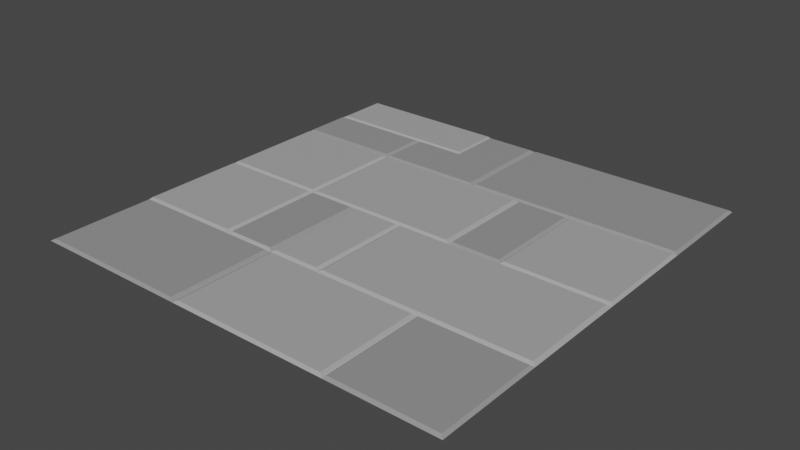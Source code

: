 # Source: Ground_Tile_01.blend  (saved by Blender 3.2.14; exported with 4.5.12 LTS)
import bpy
from mathutils import Matrix  # noqa: F401  (used for matrix-valued properties, if any)

bpy.ops.wm.read_factory_settings(use_empty=True)
scene = bpy.context.scene
scene.name = 'Scene'

# ---- collections
col_collection = bpy.data.collections.new('Collection'); scene.collection.children.link(col_collection)

# ---- materials (node trees are filled in below, after node groups)
mat_x = bpy.data.materials.new('매테리얼')
mat_x.use_transparent_shadow = False
mat_001 = bpy.data.materials.new('매테리얼.001')
mat_001.use_transparent_shadow = False

# ---- material node trees
mat_x.use_nodes = True; mat_x.node_tree.nodes.clear()
_N = mat_x.node_tree.nodes; _L = mat_x.node_tree.links
n0 = _N.new('ShaderNodeBsdfPrincipled'); n0.name = 'Principled BSDF'; n0.location = (10, 300)
n0.distribution = 'GGX'
n0.subsurface_method = 'RANDOM_WALK_SKIN'
n0.inputs[0].default_value = (0.5225, 0.5225, 0.5225, 1.0)
n0.inputs[1].default_value = 0.3
n0.inputs[3].default_value = 1.45
n0.inputs[13].default_value = 0.1
n0.inputs[27].default_value = (0.0, 0.0, 0.0, 1.0)
n0.inputs[28].default_value = 1.0
n1 = _N.new('ShaderNodeOutputMaterial'); n1.name = 'Material Output'; n1.location = (300, 300)
_L.new(n0.outputs[0], n1.inputs[0])
n1.is_active_output = True
mat_001.use_nodes = True; mat_001.node_tree.nodes.clear()
_N = mat_001.node_tree.nodes; _L = mat_001.node_tree.links
n0 = _N.new('ShaderNodeBsdfPrincipled'); n0.name = 'Principled BSDF'; n0.location = (10, 300)
n0.distribution = 'GGX'
n0.subsurface_method = 'RANDOM_WALK_SKIN'
n0.inputs[0].default_value = (0.3931, 0.3931, 0.3931, 1.0)
n0.inputs[1].default_value = 0.3
n0.inputs[3].default_value = 1.45
n0.inputs[13].default_value = 0.1
n0.inputs[27].default_value = (0.0, 0.0, 0.0, 1.0)
n0.inputs[28].default_value = 1.0
n1 = _N.new('ShaderNodeOutputMaterial'); n1.name = 'Material Output'; n1.location = (300, 300)
_L.new(n0.outputs[0], n1.inputs[0])
n1.is_active_output = True

# ---- world
world_world = bpy.data.worlds.new('World'); scene.world = world_world
world_world.use_nodes = True; world_world.node_tree.nodes.clear()
_N = world_world.node_tree.nodes; _L = world_world.node_tree.links
n0 = _N.new('ShaderNodeOutputWorld'); n0.name = 'World Output'; n0.location = (300, 300)
n1 = _N.new('ShaderNodeBackground'); n1.name = 'Background'; n1.location = (10, 300)
n1.inputs[0].default_value = (0.05088, 0.05088, 0.05088, 1.0)
_L.new(n1.outputs[0], n0.inputs[0])
n0.is_active_output = True
world_world.color = (0.05088, 0.05088, 0.05088)
world_world.use_sun_shadow = False
world_world.sun_shadow_jitter_overblur = 0.0

# ---- meshes
me_x = bpy.data.meshes.new('메쉬')
me_x.from_pydata([(260.0, -1.687, -227.7), (-240.0, -1.687, -227.7), (260.0, -1.687, 272.3), (-240.0, -1.687, 272.3), (9.961, -1.687, 272.3), (9.961, -1.687, -227.7), (260.0, -1.687, 22.26), (9.961, -1.687, 22.26), (-240.0, -1.687, 22.26), (260.0, -1.687, 147.3), (9.961, -1.687, 147.3), (-240.0, -1.687, 147.3), (260.0, -1.687, -102.7), (9.961, -1.687, -102.7), (-240.0, -1.687, -102.7), (260.0, -1.687, -165.2), (9.961, -1.687, -165.2), (-240.0, -1.687, -165.2), (135.0, -1.687, -227.7), (135.0, -1.687, -102.7), (135.0, -1.687, 22.26), (135.0, -1.687, 147.3), (135.0, -1.687, 272.3), (72.46, -1.687, -227.7), (72.46, -1.687, -102.7), (72.46, -1.687, 22.26), (72.46, -1.687, 147.3), (72.46, -1.687, 272.3), (-115.0, -1.687, -227.7), (-115.0, -1.687, -165.2), (-115.0, -1.687, -102.7), (-115.0, -1.687, 22.26), (-115.0, -1.687, 147.3), (-115.0, -1.687, 272.3), (-52.54, -1.687, -227.7), (-52.54, -1.687, -165.2), (-52.54, -1.687, -102.7), (-52.54, -1.687, 22.26), (-52.54, -1.687, 147.3), (-52.54, -1.687, 272.3), (256.8, 0.7847, 150.4), (138.1, 0.7847, 150.4), (138.1, 0.7847, 269.1), (256.8, 0.7847, 269.1), (256.8, 0.7847, -99.61), (138.1, 0.7847, -99.61), (138.1, 0.7847, 19.14), (256.8, 0.7847, 19.14), (8.399, 0.7847, -99.61), (-50.98, 0.7847, -99.61), (-110.4, 0.7847, -99.61), (-110.4, 0.7847, 19.14), (-50.98, 0.7847, 19.14), (8.399, 0.7847, 19.14), (67.77, 0.7847, 19.14), (67.77, 0.7847, -99.61), (135.0, 0.7847, 144.1), (74.6, 0.7847, 144.1), (255.7, 0.7847, 144.1), (255.7, 0.7847, 25.39), (135.0, 0.7847, 25.39), (74.6, 0.7847, 25.39), (14.24, 0.7847, 25.39), (14.24, 0.7847, 144.1), (6.175, 0.7847, 25.39), (-48.79, 0.7847, 25.39), (-48.79, 0.7847, 144.1), (6.175, 0.7847, 144.1), (256.6, 0.7847, -105.9), (135.0, 0.7847, -105.9), (256.6, 0.7847, -165.2), (256.6, 0.7847, -224.6), (135.0, 0.7847, -224.6), (74.13, 0.7847, -224.6), (13.3, 0.7847, -224.6), (13.3, 0.7847, -165.2), (13.3, 0.7847, -105.9), (74.13, 0.7847, -105.9), (-52.15, 0.7847, -161.2), (-111.5, 0.7847, -161.2), (-111.5, 0.7847, -105.5), (-52.15, 0.7847, -105.5), (5.148, 0.7847, -105.5), (5.148, 0.7847, -164.8), (5.148, 0.7847, -224.2), (-52.15, 0.7847, -224.2), (132.2, 0.7847, -99.61), (132.2, 0.7847, 19.14), (75.19, 0.7847, -99.61), (75.19, 0.7847, 19.14), (130.3, 0.7847, 269.1), (70.9, 0.7847, 269.1), (130.3, 0.7847, 150.4), (70.9, 0.7847, 150.4), (11.52, 0.7847, 150.4), (-47.85, 0.7847, 150.4), (-47.85, 0.7847, 269.1), (11.52, 0.7847, 269.1), (-118.2, 0.7847, -161.1), (-118.2, 0.7847, -106.9), (-236.9, 0.7847, -161.1), (-236.9, 0.7847, -106.9), (-118.2, 0.7847, -99.61), (-118.2, 0.7847, 19.14), (-236.9, 0.7847, -99.61), (-236.9, 0.7847, 19.14), (-118.2, 0.7847, 25.39), (-118.2, 0.7847, 144.1), (-236.9, 0.7847, 25.39), (-236.9, 0.7847, 144.1), (-57.23, 0.7847, -166.8), (-116.6, 0.7847, -166.8), (-57.23, 0.7847, -226.2), (-116.6, 0.7847, -226.2), (-235.4, 0.7847, -226.2), (-235.4, 0.7847, -166.8), (-56.29, 0.7847, 25.39), (-56.29, 0.7847, 144.1), (-111.4, 0.7847, 25.39), (-111.4, 0.7847, 144.1), (-57.23, 0.7847, 269.1), (-116.6, 0.7847, 269.1), (-57.23, 0.7847, 150.4), (-116.6, 0.7847, 150.4), (-235.4, 0.7847, 150.4), (-235.4, 0.7847, 269.1)], [], [(40, 41, 42, 43), (44, 45, 46, 47), (48, 49, 50, 51, 52, 53, 54, 55), (57, 56, 58, 59, 60, 61, 62, 63), (64, 65, 66, 67), (69, 68, 70, 71, 72, 73, 74, 75, 76, 77), (78, 79, 80, 81, 82, 83, 84, 85), (87, 86, 88, 89), (91, 90, 92, 93, 94, 95, 96, 97), (99, 98, 100, 101), (103, 102, 104, 105), (107, 106, 108, 109), (111, 110, 112, 113, 114, 115), (117, 116, 118, 119), (121, 120, 122, 123, 124, 125), (9, 21, 41, 40), (21, 22, 42, 41), (22, 2, 43, 42), (2, 9, 40, 43), (12, 19, 45, 44), (19, 20, 46, 45), (20, 6, 47, 46), (6, 12, 44, 47), (13, 36, 49, 48), (36, 30, 50, 49), (30, 31, 51, 50), (31, 37, 52, 51), (37, 7, 53, 52), (7, 25, 54, 53), (25, 24, 55, 54), (24, 13, 48, 55), (26, 21, 56, 57), (21, 9, 58, 56), (9, 6, 59, 58), (6, 20, 60, 59), (20, 25, 61, 60), (25, 7, 62, 61), (7, 10, 63, 62), (10, 26, 57, 63), (7, 37, 65, 64), (37, 38, 66, 65), (38, 10, 67, 66), (10, 7, 64, 67), (19, 12, 68, 69), (12, 15, 70, 68), (15, 0, 71, 70), (0, 18, 72, 71), (18, 23, 73, 72), (23, 5, 74, 73), (5, 16, 75, 74), (16, 13, 76, 75), (13, 24, 77, 76), (24, 19, 69, 77), (35, 29, 79, 78), (29, 30, 80, 79), (30, 36, 81, 80), (36, 13, 82, 81), (13, 16, 83, 82), (16, 5, 84, 83), (5, 34, 85, 84), (34, 35, 78, 85), (20, 19, 86, 87), (19, 24, 88, 86), (24, 25, 89, 88), (25, 20, 87, 89), (27, 22, 90, 91), (22, 21, 92, 90), (21, 26, 93, 92), (26, 10, 94, 93), (10, 38, 95, 94), (38, 39, 96, 95), (39, 4, 97, 96), (4, 27, 91, 97), (30, 29, 98, 99), (29, 17, 100, 98), (17, 14, 101, 100), (14, 30, 99, 101), (31, 30, 102, 103), (30, 14, 104, 102), (14, 8, 105, 104), (8, 31, 103, 105), (32, 31, 106, 107), (31, 8, 108, 106), (8, 11, 109, 108), (11, 32, 107, 109), (29, 35, 110, 111), (35, 34, 112, 110), (34, 28, 113, 112), (28, 1, 114, 113), (1, 17, 115, 114), (17, 29, 111, 115), (38, 37, 116, 117), (37, 31, 118, 116), (31, 32, 119, 118), (32, 38, 117, 119), (33, 39, 120, 121), (39, 38, 122, 120), (38, 32, 123, 122), (32, 11, 124, 123), (11, 3, 125, 124), (3, 33, 121, 125)])
me_x.polygons.foreach_set('use_smooth', [True] * 101)
me_x.polygons.foreach_set('material_index', [1, 0, 0, 0, 0, 1, 1, 1, 0, 1, 0, 0, 0, 1, 1, 1, 1, 1, 1, 0, 0, 0, 0, 0, 0, 0, 0, 0, 0, 0, 0, 0, 0, 0, 0, 0, 0, 0, 0, 0, 0, 0, 0, 1, 1, 1, 1, 1, 1, 1, 1, 1, 1, 1, 1, 1, 1, 1, 1, 1, 1, 1, 1, 1, 1, 0, 0, 0, 0, 0, 0, 0, 0, 1, 1, 1, 1, 0, 0, 0, 0, 0, 0, 0, 0, 0, 0, 0, 0, 0, 0, 1, 1, 1, 0, 1, 1, 1, 1, 1, 1])
_k = set([(0, 71), (1, 114), (2, 43), (3, 125), (5, 16), (5, 74), (5, 84), (6, 20), (6, 47), (6, 59), (7, 10), (7, 25), (7, 37), (7, 62), (7, 64), (8, 31), (8, 105), (8, 108), (9, 21), (9, 40), (9, 58), (10, 26), (10, 38), (10, 63), (10, 67), (11, 32), (11, 109), (11, 124), (12, 19), (12, 44), (12, 68), (13, 16), (13, 24), (13, 36), (13, 76), (13, 82), (14, 30), (14, 101), (14, 104), (17, 29), (17, 100), (17, 115), (19, 20), (19, 24), (19, 45), (19, 86), (20, 25), (20, 46), (20, 87), (21, 22), (21, 26), (21, 41), (21, 92), (22, 42), (22, 90), (24, 25), (24, 55), (24, 88), (25, 54), (25, 89), (29, 30), (29, 35), (29, 79), (29, 98), (30, 31), (30, 36), (30, 50), (30, 80), (30, 99), (30, 102), (31, 32), (31, 37), (31, 51), (31, 103), (31, 106), (31, 118), (32, 38), (32, 107), (32, 119), (34, 35), (34, 85), (34, 112), (35, 78), (35, 110), (37, 38), (37, 65), (37, 116), (38, 39), (38, 66), (38, 95), (38, 117), (38, 122), (39, 96), (39, 120), (40, 41), (40, 43), (41, 42), (42, 43), (44, 45), (44, 47), (45, 46), (46, 47), (48, 49), (48, 55), (49, 50), (50, 51), (51, 52), (52, 53), (53, 54), (54, 55), (56, 57), (56, 58), (57, 63), (58, 59), (59, 60), (60, 61), (61, 62), (62, 63), (64, 65), (64, 67), (65, 66), (66, 67), (68, 69), (68, 70), (69, 77), (70, 71), (71, 72), (72, 73), (73, 74), (74, 75), (75, 76), (76, 77), (78, 79), (78, 85), (79, 80), (80, 81), (81, 82), (82, 83), (83, 84), (84, 85), (86, 87), (86, 88), (87, 89), (88, 89), (90, 91), (90, 92), (91, 97), (92, 93), (93, 94), (94, 95), (95, 96), (96, 97), (98, 99), (98, 100), (99, 101), (100, 101), (102, 103), (102, 104), (103, 105), (104, 105), (106, 107), (106, 108), (107, 109), (108, 109), (110, 111), (110, 112), (111, 115), (112, 113), (113, 114), (114, 115), (116, 117), (116, 118), (117, 119), (118, 119), (120, 121), (120, 122), (121, 125), (122, 123), (123, 124), (124, 125)])
me_x.attributes.new('sharp_edge', 'BOOLEAN', 'EDGE').data.foreach_set('value', [ (min(e.vertices), max(e.vertices)) in _k for e in me_x.edges])
_uv = me_x.uv_layers.new(name='map1')
_uv.uv.foreach_set('vector', [0.1, 0.2793, 0.1, 0.2793, 0.1, 0.2793, 0.1, 0.2793, 0.1004, 0.3048, 0.1004, 0.3048, 0.1004, 0.3048, 0.1004, 0.3048, 0.1004, 0.3048, 0.1004, 0.3048, 0.1004, 0.3048, 0.1004, 0.3048, 0.1004, 0.3048, 0.1004, 0.3048, 0.1004, 0.3048, 0.1004, 0.3048, 0.1004, 0.3048, 0.1004, 0.3048, 0.1004, 0.3048, 0.1004, 0.3048, 0.1004, 0.3048, 0.1004, 0.3048, 0.1004, 0.3048, 0.1004, 0.3048, 0.1004, 0.3048, 0.1004, 0.3048, 0.1004, 0.3048, 0.1004, 0.3048, 0.1, 0.2793, 0.1, 0.2793, 0.1, 0.2793, 0.1, 0.2793, 0.1, 0.2793, 0.1, 0.2793, 0.1, 0.2793, 0.1, 0.2793, 0.1, 0.2793, 0.1, 0.2793, 0.1, 0.2793, 0.1, 0.2793, 0.1, 0.2793, 0.1, 0.2793, 0.1, 0.2793, 0.1, 0.2793, 0.1, 0.2793, 0.1, 0.2793, 0.1, 0.2793, 0.1, 0.2793, 0.1, 0.2793, 0.1, 0.2793, 0.1004, 0.3048, 0.1004, 0.3048, 0.1004, 0.3048, 0.1004, 0.3048, 0.1004, 0.3048, 0.1004, 0.3048, 0.1004, 0.3048, 0.1004, 0.3048, 0.1, 0.2793, 0.1, 0.2793, 0.1, 0.2793, 0.1, 0.2793, 0.1004, 0.3048, 0.1004, 0.3048, 0.1004, 0.3048, 0.1004, 0.3048, 0.1004, 0.3048, 0.1004, 0.3048, 0.1004, 0.3048, 0.1004, 0.3048, 0.1004, 0.3048, 0.1004, 0.3048, 0.1004, 0.3048, 0.1004, 0.3048, 0.1004, 0.3048, 0.1004, 0.3048, 0.1, 0.2793, 0.1, 0.2793, 0.1, 0.2793, 0.1, 0.2793, 0.1, 0.2793, 0.1, 0.2793, 0.1, 0.2793, 0.1, 0.2793, 0.1, 0.2793, 0.1, 0.2793, 0.1004, 0.2527, 0.1004, 0.2527, 0.1004, 0.2527, 0.1004, 0.2527, 0.1004, 0.2527, 0.1004, 0.2527, 0.1004, 0.2527, 0.1004, 0.2527, 0.1004, 0.2527, 0.1004, 0.2527, 0.1004, 0.2527, 0.1004, 0.2527, 0.1004, 0.2527, 0.1004, 0.2527, 0.1004, 0.2527, 0.1004, 0.2527, 0.1004, 0.2527, 0.1004, 0.2527, 0.1004, 0.2527, 0.1004, 0.2527, 0.1004, 0.2527, 0.1004, 0.2527, 0.1004, 0.2527, 0.1004, 0.2527, 0.1004, 0.2527, 0.1004, 0.2527, 0.1004, 0.2527, 0.1004, 0.2527, 0.1004, 0.2527, 0.1004, 0.2527, 0.1004, 0.2527, 0.1004, 0.2527, 0.1004, 0.2527, 0.1004, 0.2527, 0.1004, 0.2527, 0.1004, 0.2527, 0.1004, 0.2527, 0.1004, 0.2527, 0.1004, 0.2527, 0.1004, 0.2527, 0.1004, 0.2527, 0.1004, 0.2527, 0.1004, 0.2527, 0.1004, 0.2527, 0.1004, 0.2527, 0.1004, 0.2527, 0.1004, 0.2527, 0.1004, 0.2527, 0.1004, 0.2527, 0.1004, 0.2527, 0.1004, 0.2527, 0.1004, 0.2527, 0.1004, 0.2527, 0.1004, 0.2527, 0.1004, 0.2527, 0.1004, 0.2527, 0.1004, 0.2527, 0.1004, 0.2527, 0.1004, 0.2527, 0.1004, 0.2527, 0.1004, 0.2527, 0.1004, 0.2527, 0.1004, 0.2527, 0.1004, 0.2527, 0.1004, 0.2527, 0.1004, 0.2527, 0.1004, 0.2527, 0.1004, 0.2527, 0.1004, 0.2527, 0.1004, 0.2527, 0.1004, 0.2527, 0.1004, 0.2527, 0.1004, 0.2527, 0.1004, 0.2527, 0.1004, 0.2527, 0.1004, 0.2527, 0.1004, 0.2527, 0.1004, 0.2527, 0.1004, 0.2527, 0.1004, 0.2527, 0.1004, 0.2527, 0.1004, 0.2527, 0.1004, 0.2527, 0.1004, 0.2527, 0.1004, 0.2527, 0.1004, 0.2527, 0.1004, 0.2527, 0.1004, 0.2527, 0.1004, 0.2527, 0.1004, 0.2527, 0.1004, 0.2527, 0.1004, 0.2527, 0.1004, 0.2527, 0.1004, 0.2527, 0.1004, 0.2527, 0.1004, 0.2527, 0.1004, 0.2527, 0.1004, 0.2527, 0.1004, 0.2527, 0.1004, 0.2527, 0.1004, 0.2527, 0.1004, 0.2527, 0.1004, 0.2527, 0.1004, 0.2527, 0.1004, 0.2527, 0.1004, 0.2527, 0.1004, 0.2527, 0.1004, 0.2527, 0.1004, 0.2527, 0.1004, 0.2527, 0.1004, 0.2527, 0.1004, 0.2527, 0.1004, 0.2527, 0.1004, 0.2527, 0.1004, 0.2527, 0.1004, 0.2527, 0.1004, 0.2527, 0.1004, 0.2527, 0.1004, 0.2527, 0.1004, 0.2527, 0.1004, 0.2527, 0.1004, 0.2527, 0.1004, 0.2527, 0.1004, 0.2527, 0.1004, 0.2527, 0.1004, 0.2527, 0.1004, 0.2527, 0.1004, 0.2527, 0.1004, 0.2527, 0.1004, 0.2527, 0.1004, 0.2527, 0.1004, 0.2527, 0.1004, 0.2527, 0.1004, 0.2527, 0.1004, 0.2527, 0.1004, 0.2527, 0.1004, 0.2527, 0.1004, 0.2527, 0.1004, 0.2527, 0.1004, 0.2527, 0.1004, 0.2527, 0.1004, 0.2527, 0.1004, 0.2527, 0.1004, 0.2527, 0.1004, 0.2527, 0.1004, 0.2527, 0.1004, 0.2527, 0.1004, 0.2527, 0.1004, 0.2527, 0.1004, 0.2527, 0.1004, 0.2527, 0.1004, 0.2527, 0.1004, 0.2527, 0.1004, 0.2527, 0.1004, 0.2527, 0.1004, 0.2527, 0.1004, 0.2527, 0.1004, 0.2527, 0.1004, 0.2527, 0.1004, 0.2527, 0.1004, 0.2527, 0.1004, 0.2527, 0.1004, 0.2527, 0.1004, 0.2527, 0.1004, 0.2527, 0.1004, 0.2527, 0.1004, 0.2527, 0.1004, 0.2527, 0.1004, 0.2527, 0.1004, 0.2527, 0.1004, 0.2527, 0.1004, 0.2527, 0.1004, 0.2527, 0.1004, 0.2527, 0.1004, 0.2527, 0.1004, 0.2527, 0.1004, 0.2527, 0.1004, 0.2527, 0.1004, 0.2527, 0.1004, 0.2527, 0.1004, 0.2527, 0.1004, 0.2527, 0.1004, 0.2527, 0.1004, 0.2527, 0.1004, 0.2527, 0.1004, 0.2527, 0.1004, 0.2527, 0.1004, 0.2527, 0.1004, 0.2527, 0.1004, 0.2527, 0.1004, 0.2527, 0.1004, 0.2527, 0.1004, 0.2527, 0.1004, 0.2527, 0.1004, 0.2527, 0.1004, 0.2527, 0.1004, 0.2527, 0.1004, 0.2527, 0.1004, 0.2527, 0.1004, 0.2527, 0.1004, 0.2527, 0.1004, 0.2527, 0.1004, 0.2527, 0.1004, 0.2527, 0.1004, 0.2527, 0.1004, 0.2527, 0.1004, 0.2527, 0.1004, 0.2527, 0.1004, 0.2527, 0.1004, 0.2527, 0.1004, 0.2527, 0.1004, 0.2527, 0.1004, 0.2527, 0.1004, 0.2527, 0.1004, 0.2527, 0.1004, 0.2527, 0.1004, 0.2527, 0.1004, 0.2527, 0.1004, 0.2527, 0.1004, 0.2527, 0.1004, 0.2527, 0.1004, 0.2527, 0.1004, 0.2527, 0.1004, 0.2527, 0.1004, 0.2527, 0.1004, 0.2527, 0.1004, 0.2527, 0.1004, 0.2527, 0.1004, 0.2527, 0.1004, 0.2527, 0.1004, 0.2527, 0.1004, 0.2527, 0.1004, 0.2527, 0.1004, 0.2527, 0.1004, 0.2527, 0.1004, 0.2527, 0.1004, 0.2527, 0.1004, 0.2527, 0.1004, 0.2527, 0.1004, 0.2527, 0.1004, 0.2527, 0.1004, 0.2527, 0.1004, 0.2527, 0.1004, 0.2527, 0.1004, 0.2527, 0.1004, 0.2527, 0.1004, 0.2527, 0.1004, 0.2527, 0.1004, 0.2527, 0.1004, 0.2527, 0.1004, 0.2527, 0.1004, 0.2527, 0.1004, 0.2527, 0.1004, 0.2527, 0.1004, 0.2527, 0.1004, 0.2527, 0.1004, 0.2527, 0.1004, 0.2527, 0.1004, 0.2527, 0.1004, 0.2527, 0.1004, 0.2527, 0.1004, 0.2527, 0.1004, 0.2527, 0.1004, 0.2527, 0.1004, 0.2527, 0.1004, 0.2527, 0.1004, 0.2527, 0.1004, 0.2527, 0.1004, 0.2527, 0.1004, 0.2527, 0.1004, 0.2527, 0.1004, 0.2527, 0.1004, 0.2527, 0.1004, 0.2527, 0.1004, 0.2527, 0.1004, 0.2527, 0.1004, 0.2527, 0.1004, 0.2527, 0.1004, 0.2527, 0.1004, 0.2527, 0.1004, 0.2527, 0.1004, 0.2527, 0.1004, 0.2527, 0.1004, 0.2527, 0.1004, 0.2527, 0.1004, 0.2527, 0.1004, 0.2527, 0.1004, 0.2527, 0.1004, 0.2527, 0.1004, 0.2527, 0.1004, 0.2527, 0.1004, 0.2527, 0.1004, 0.2527, 0.1004, 0.2527, 0.1004, 0.2527, 0.1004, 0.2527, 0.1004, 0.2527, 0.1004, 0.2527, 0.1004, 0.2527, 0.1004, 0.2527, 0.1004, 0.2527, 0.1004, 0.2527, 0.1004, 0.2527, 0.1004, 0.2527, 0.1004, 0.2527, 0.1004, 0.2527, 0.1004, 0.2527, 0.1004, 0.2527, 0.1004, 0.2527, 0.1004, 0.2527, 0.1004, 0.2527, 0.1004, 0.2527, 0.1004, 0.2527, 0.1004, 0.2527, 0.1004, 0.2527, 0.1004, 0.2527, 0.1004, 0.2527, 0.1004, 0.2527, 0.1004, 0.2527, 0.1004, 0.2527, 0.1004, 0.2527, 0.1004, 0.2527, 0.1004, 0.2527, 0.1004, 0.2527, 0.1004, 0.2527, 0.1004, 0.2527, 0.1004, 0.2527, 0.1004, 0.2527, 0.1004, 0.2527, 0.1004, 0.2527, 0.1004, 0.2527, 0.1004, 0.2527, 0.1004, 0.2527, 0.1004, 0.2527, 0.1004, 0.2527, 0.1004, 0.2527, 0.1004, 0.2527, 0.1004, 0.2527, 0.1004, 0.2527, 0.1004, 0.2527, 0.1004, 0.2527, 0.1004, 0.2527, 0.1004, 0.2527, 0.1004, 0.2527])
me_x.materials.append(mat_x)
me_x.materials.append(mat_001)
me_x.update()
me_x.normals_split_custom_set([tuple(v) for v in zip(*[iter([0.0, 1.0, 0.0, 0.0, 1.0, 0.0, 0.0, 1.0, 0.0, 0.0, 1.0, 0.0, 0.0, 1.0, 0.0, 0.0, 1.0, 0.0, 0.0, 1.0, 0.0, 0.0, 1.0, 0.0, 0.0, 1.0, 3.607e-10, 0.0, 1.0, 3.607e-10, 0.0, 1.0, 3.607e-10, 0.0, 1.0, 3.607e-10, 0.0, 1.0, 3.607e-10, 0.0, 1.0, 3.607e-10, 0.0, 1.0, 3.607e-10, 0.0, 1.0, 3.607e-10, 0.0, 1.0, 1.331e-10, 0.0, 1.0, 1.331e-10, 0.0, 1.0, 1.331e-10, 0.0, 1.0, 1.331e-10, 0.0, 1.0, 1.331e-10, 0.0, 1.0, 1.331e-10, 0.0, 1.0, 1.331e-10, 0.0, 1.0, 1.331e-10, 0.0, 1.0, 0.0, 0.0, 1.0, 0.0, 0.0, 1.0, 0.0, 0.0, 1.0, 0.0, 0.0, 1.0, -1.32e-10, 0.0, 1.0, -1.32e-10, 0.0, 1.0, -1.32e-10, 0.0, 1.0, -1.32e-10, 0.0, 1.0, -1.32e-10, 0.0, 1.0, -1.32e-10, 0.0, 1.0, -1.32e-10, 0.0, 1.0, -1.32e-10, 0.0, 1.0, -1.32e-10, 0.0, 1.0, -1.32e-10, 0.0, 1.0, 0.0, 0.0, 1.0, 0.0, 0.0, 1.0, 0.0, 0.0, 1.0, 0.0, 0.0, 1.0, 0.0, 0.0, 1.0, 0.0, 0.0, 1.0, 0.0, 0.0, 1.0, 0.0, 0.0, 1.0, 0.0, 0.0, 1.0, 0.0, 0.0, 1.0, 0.0, 0.0, 1.0, 0.0, 0.0, 1.0, 0.0, 0.0, 1.0, 0.0, 0.0, 1.0, 0.0, 0.0, 1.0, 0.0, 0.0, 1.0, 0.0, 0.0, 1.0, 0.0, 0.0, 1.0, 0.0, 0.0, 1.0, 0.0, 0.0, 1.0, 0.0, 0.0, 1.0, 0.0, 0.0, 1.0, 0.0, 0.0, 1.0, 0.0, 0.0, 1.0, 0.0, 0.0, 1.0, 0.0, 0.0, 1.0, 0.0, 0.0, 1.0, 0.0, 0.0, 1.0, 0.0, 0.0, 1.0, 0.0, 0.0, 1.0, 0.0, 0.0, 1.0, 0.0, 0.0, 1.0, -7.214e-10, 0.0, 1.0, -7.214e-10, 0.0, 1.0, -7.214e-10, 0.0, 1.0, -7.214e-10, 0.0, 1.0, -7.214e-10, 0.0, 1.0, -7.214e-10, 0.0, 1.0, 0.0, 0.0, 1.0, 0.0, 0.0, 1.0, 0.0, 0.0, 1.0, 0.0, 0.0, 1.0, -3.607e-10, 0.0, 1.0, -3.607e-10, 0.0, 1.0, -3.607e-10, 0.0, 1.0, -3.607e-10, 0.0, 1.0, -3.607e-10, 0.0, 1.0, -3.607e-10, 0.0, 0.7843, -0.6204, 0.0, 0.7843, -0.6204, 0.0, 0.7843, -0.6204, 0.0, 0.7843, -0.6204, -0.6204, 0.7843, 0.0, -0.6204, 0.7843, 0.0, -0.6204, 0.7843, 0.0, -0.6204, 0.7843, 0.0, 0.0, 0.7843, 0.6204, 0.0, 0.7843, 0.6204, 0.0, 0.7843, 0.6204, 0.0, 0.7843, 0.6204, 0.6204, 0.7843, 0.0, 0.6204, 0.7843, 0.0, 0.6204, 0.7843, 0.0, 0.6204, 0.7843, 0.0, 0.0, 0.7843, -0.6204, 0.0, 0.7843, -0.6204, 0.0, 0.7843, -0.6204, 0.0, 0.7843, -0.6204, -0.6204, 0.7843, 0.0, -0.6204, 0.7843, 0.0, -0.6204, 0.7843, 0.0, -0.6204, 0.7843, 0.0, 0.0, 0.7843, 0.6204, 0.0, 0.7843, 0.6204, 0.0, 0.7843, 0.6204, 0.0, 0.7843, 0.6204, 0.6204, 0.7843, 0.0, 0.6204, 0.7843, 0.0, 0.6204, 0.7843, 0.0, 0.6204, 0.7843, 0.0, 0.0, 0.7843, -0.6204, 0.0, 0.7843, -0.6204, 0.0, 0.7843, -0.6204, 0.0, 0.7843, -0.6204, 0.0, 0.7843, -0.6204, 0.0, 0.7843, -0.6204, 0.0, 0.7843, -0.6204, 0.0, 0.7843, -0.6204, -0.4665, 0.8845, 0.0, -0.4665, 0.8845, 0.0, -0.4665, 0.8845, 0.0, -0.4665, 0.8845, 0.0, 0.0, 0.7843, 0.6204, 0.0, 0.7843, 0.6204, 0.0, 0.7843, 0.6204, 0.0, 0.7843, 0.6204, 0.0, 0.7843, 0.6204, 0.0, 0.7843, 0.6204, 0.0, 0.7843, 0.6204, 0.0, 0.7843, 0.6204, 0.0, 0.7843, 0.6204, 0.0, 0.7843, 0.6204, 0.0, 0.7843, 0.6204, 0.0, 0.7843, 0.6204, 0.4665, 0.8845, 0.0, 0.4665, 0.8845, 0.0, 0.4665, 0.8845, 0.0, 0.4665, 0.8845, 0.0, 0.0, 0.7843, -0.6204, 0.0, 0.7843, -0.6204, 0.0, 0.7843, -0.6204, 0.0, 0.7843, -0.6204, 0.0, 0.7843, 0.6204, 0.0, 0.7843, 0.6204, 0.0, 0.7843, 0.6204, 0.0, 0.7843, 0.6204, 0.0, 0.7843, 0.6204, 0.0, 0.7843, 0.6204, 0.0, 0.7843, 0.6204, 0.0, 0.7843, 0.6204, 0.4999, 0.8661, 0.0, 0.4999, 0.8661, 0.0, 0.4999, 0.8661, 0.0, 0.4999, 0.8661, 0.0, 0.0, 0.7843, -0.6204, 0.0, 0.7843, -0.6204, 0.0, 0.7843, -0.6204, 0.0, 0.7843, -0.6204, 0.0, 0.7843, -0.6204, 0.0, 0.7843, -0.6204, 0.0, 0.7843, -0.6204, 0.0, 0.7843, -0.6204, 0.0, 0.7843, -0.6204, 0.0, 0.7843, -0.6204, 0.0, 0.7843, -0.6204, 0.0, 0.7843, -0.6204, -0.4999, 0.8661, 0.0, -0.4999, 0.8661, 0.0, -0.4999, 0.8661, 0.0, -0.4999, 0.8661, 0.0, 0.0, 0.7843, 0.6204, 0.0, 0.7843, 0.6204, 0.0, 0.7843, 0.6204, 0.0, 0.7843, 0.6204, 0.0, 0.7843, -0.6204, 0.0, 0.7843, -0.6204, 0.0, 0.7843, -0.6204, 0.0, 0.7843, -0.6204, -0.5504, 0.8349, 0.0, -0.5504, 0.8349, 0.0, -0.5504, 0.8349, 0.0, -0.5504, 0.8349, 0.0, 0.0, 0.7843, 0.6204, 0.0, 0.7843, 0.6204, 0.0, 0.7843, 0.6204, 0.0, 0.7843, 0.6204, 0.5467, 0.8373, 0.0, 0.5467, 0.8373, 0.0, 0.5467, 0.8373, 0.0, 0.5467, 0.8373, 0.0, 0.0, 0.7843, 0.6204, 0.0, 0.7843, 0.6204, 0.0, 0.7843, 0.6204, 0.0, 0.7843, 0.6204, 0.5955, 0.8033, 0.0, 0.5955, 0.8033, 0.0, 0.5955, 0.8033, 0.0, 0.5955, 0.8033, 0.0, 0.5955, 0.8033, 0.0, 0.5955, 0.8033, 0.0, 0.5955, 0.8033, 0.0, 0.5955, 0.8033, 0.0, 0.0, 0.7843, -0.6204, 0.0, 0.7843, -0.6204, 0.0, 0.7843, -0.6204, 0.0, 0.7843, -0.6204, 0.0, 0.7843, -0.6204, 0.0, 0.7843, -0.6204, 0.0, 0.7843, -0.6204, 0.0, 0.7843, -0.6204, 0.0, 0.7843, -0.6204, 0.0, 0.7843, -0.6204, 0.0, 0.7843, -0.6204, 0.0, 0.7843, -0.6204, -0.5955, 0.8033, 0.0, -0.5955, 0.8033, 0.0, -0.5955, 0.8033, 0.0, -0.5955, 0.8033, 0.0, -0.5955, 0.8033, 0.0, -0.5955, 0.8033, 0.0, -0.5955, 0.8033, 0.0, -0.5955, 0.8033, 0.0, 0.0, 0.7843, 0.6204, 0.0, 0.7843, 0.6204, 0.0, 0.7843, 0.6204, 0.0, 0.7843, 0.6204, 0.0, 0.7843, 0.6204, 0.0, 0.7843, 0.6204, 0.0, 0.7843, 0.6204, 0.0, 0.7843, 0.6204, 0.0, 0.8521, -0.5234, 0.0, 0.8521, -0.5234, 0.0, 0.8521, -0.5234, 0.0, 0.8521, -0.5234, -0.5752, 0.818, 0.0, -0.5752, 0.818, 0.0, -0.5752, 0.818, 0.0, -0.5752, 0.818, 0.0, 0.0, 0.7418, 0.6706, 0.0, 0.7418, 0.6706, 0.0, 0.7418, 0.6706, 0.0, 0.7418, 0.6706, 0.0, 0.7418, 0.6706, 0.0, 0.7418, 0.6706, 0.0, 0.7418, 0.6706, 0.0, 0.7418, 0.6706, 0.4568, 0.8896, 0.0, 0.4568, 0.8896, 0.0, 0.4568, 0.8896, 0.0, 0.4568, 0.8896, 0.0, 0.4568, 0.8896, 0.0, 0.4568, 0.8896, 0.0, 0.4568, 0.8896, 0.0, 0.4568, 0.8896, 0.0, 0.0, 0.818, -0.5752, 0.0, 0.818, -0.5752, 0.0, 0.818, -0.5752, 0.0, 0.818, -0.5752, -0.9877, 0.1561, 0.0, -0.9877, 0.1561, 0.0, -0.9877, 0.1561, 0.0, -0.9877, 0.1561, 0.0, 0.672, 0.7406, 0.0, 0.672, 0.7406, 0.0, 0.672, 0.7406, 0.0, 0.672, 0.7406, 0.0, 0.0, 0.7843, -0.6204, 0.0, 0.7843, -0.6204, 0.0, 0.7843, -0.6204, 0.0, 0.7843, -0.6204, -0.672, 0.7406, 0.0, -0.672, 0.7406, 0.0, -0.672, 0.7406, 0.0, -0.672, 0.7406, 0.0, 0.0, 0.7843, 0.6204, 0.0, 0.7843, 0.6204, 0.0, 0.7843, 0.6204, 0.0, 0.7843, 0.6204, 0.0, 0.7843, 0.6204, 0.0, 0.7843, 0.6204, 0.0, 0.7843, 0.6204, 0.0, 0.7843, 0.6204, 0.4665, 0.8845, 0.0, 0.4665, 0.8845, 0.0, 0.4665, 0.8845, 0.0, 0.4665, 0.8845, 0.0, 0.0, 0.7843, -0.6204, 0.0, 0.7843, -0.6204, 0.0, 0.7843, -0.6204, 0.0, 0.7843, -0.6204, 0.0, 0.7843, -0.6204, 0.0, 0.7843, -0.6204, 0.0, 0.7843, -0.6204, 0.0, 0.7843, -0.6204, 0.0, 0.7843, -0.6204, 0.0, 0.7843, -0.6204, 0.0, 0.7843, -0.6204, 0.0, 0.7843, -0.6204, -0.4665, 0.8845, 0.0, -0.4665, 0.8845, 0.0, -0.4665, 0.8845, 0.0, -0.4665, 0.8845, 0.0, 0.0, 0.7843, 0.6204, 0.0, 0.7843, 0.6204, 0.0, 0.7843, 0.6204, 0.0, 0.7843, 0.6204, 0.0, 0.7843, 0.6204, 0.0, 0.7843, 0.6204, 0.0, 0.7843, 0.6204, 0.0, 0.7843, 0.6204, 0.6204, 0.7843, 0.0, 0.6204, 0.7843, 0.0, 0.6204, 0.7843, 0.0, 0.6204, 0.7843, 0.0, 0.0, 0.8584, -0.513, 0.0, 0.8584, -0.513, 0.0, 0.8584, -0.513, 0.0, 0.8584, -0.513, -0.6204, 0.7843, 0.0, -0.6204, 0.7843, 0.0, -0.6204, 0.7843, 0.0, -0.6204, 0.7843, 0.0, 0.0, 0.8584, 0.513, 0.0, 0.8584, 0.513, 0.0, 0.8584, 0.513, 0.0, 0.8584, 0.513, 0.6204, 0.7843, 0.0, 0.6204, 0.7843, 0.0, 0.6204, 0.7843, 0.0, 0.6204, 0.7843, 0.0, 0.0, 0.7843, -0.6204, 0.0, 0.7843, -0.6204, 0.0, 0.7843, -0.6204, 0.0, 0.7843, -0.6204, -0.6204, 0.7843, 0.0, -0.6204, 0.7843, 0.0, -0.6204, 0.7843, 0.0, -0.6204, 0.7843, 0.0, 0.0, 0.7843, 0.6204, 0.0, 0.7843, 0.6204, 0.0, 0.7843, 0.6204, 0.0, 0.7843, 0.6204, 0.6204, 0.7843, 0.0, 0.6204, 0.7843, 0.0, 0.6204, 0.7843, 0.0, 0.6204, 0.7843, 0.0, 0.0, 0.7843, -0.6204, 0.0, 0.7843, -0.6204, 0.0, 0.7843, -0.6204, 0.0, 0.7843, -0.6204, -0.6204, 0.7843, 0.0, -0.6204, 0.7843, 0.0, -0.6204, 0.7843, 0.0, -0.6204, 0.7843, 0.0, 0.0, 0.7843, 0.6204, 0.0, 0.7843, 0.6204, 0.0, 0.7843, 0.6204, 0.0, 0.7843, 0.6204, 0.0, 0.5343, 0.8453, 0.0, 0.5343, 0.8453, 0.0, 0.5343, 0.8453, 0.0, 0.5343, 0.8453, 0.4665, 0.8845, 0.0, 0.4665, 0.8845, 0.0, 0.4665, 0.8845, 0.0, 0.4665, 0.8845, 0.0, 0.0, 0.5343, -0.8453, 0.0, 0.5343, -0.8453, 0.0, 0.5343, -0.8453, 0.0, 0.5343, -0.8453, 0.0, 0.5343, -0.8453, 0.0, 0.5343, -0.8453, 0.0, 0.5343, -0.8453, 0.0, 0.5343, -0.8453, -0.4665, 0.8845, 0.0, -0.4665, 0.8845, 0.0, -0.4665, 0.8845, 0.0, -0.4665, 0.8845, 0.0, 0.0, 0.5343, 0.8453, 0.0, 0.5343, 0.8453, 0.0, 0.5343, 0.8453, 0.0, 0.5343, 0.8453, 0.5504, 0.8349, 0.0, 0.5504, 0.8349, 0.0, 0.5504, 0.8349, 0.0, 0.5504, 0.8349, 0.0, 0.0, 0.7843, -0.6204, 0.0, 0.7843, -0.6204, 0.0, 0.7843, -0.6204, 0.0, 0.7843, -0.6204, -0.5602, 0.8284, 0.0, -0.5602, 0.8284, 0.0, -0.5602, 0.8284, 0.0, -0.5602, 0.8284, 0.0, 0.0, 0.7843, 0.6204, 0.0, 0.7843, 0.6204, 0.0, 0.7843, 0.6204, 0.0, 0.7843, 0.6204, 0.0, 0.7843, 0.6204, 0.0, 0.7843, 0.6204, 0.0, 0.7843, 0.6204, 0.0, 0.7843, 0.6204, 0.4665, 0.8845, 0.0, 0.4665, 0.8845, 0.0, 0.4665, 0.8845, 0.0, 0.4665, 0.8845, 0.0, 0.0, 0.7843, -0.6204, 0.0, 0.7843, -0.6204, 0.0, 0.7843, -0.6204, 0.0, 0.7843, -0.6204, 0.0, 0.7843, -0.6204, 0.0, 0.7843, -0.6204, 0.0, 0.7843, -0.6204, 0.0, 0.7843, -0.6204, -0.4665, 0.8845, 0.0, -0.4665, 0.8845, 0.0, -0.4665, 0.8845, 0.0, -0.4665, 0.8845, 0.0, 0.0, 0.7843, 0.6204, 0.0, 0.7843, 0.6204, 0.0, 0.7843, 0.6204, 0.0, 0.7843, 0.6204])] * 3)])

# ---- objects
ob_sm_env_ground_tile_03 = bpy.data.objects.new('SM_Env_Ground_Tile_03', me_x)

# ---- transforms, parenting, visibility, modifiers, constraints
ob_sm_env_ground_tile_03.location = (-0.09961, 0.2226, 0.01687)
ob_sm_env_ground_tile_03.rotation_euler = (1.571, -0.0, 0.0)
ob_sm_env_ground_tile_03.scale = (0.01, 0.01, 0.01)
ob_sm_env_ground_tile_03.color = (0.8, 0.8, 0.8, 1.0)

# ---- collection membership
col_collection.objects.link(ob_sm_env_ground_tile_03)

# ---- scene / render settings (as saved in the file)
scene.frame_start = 1; scene.frame_end = 250; scene.frame_set(1)
scene.render.engine = 'BLENDER_EEVEE_NEXT'
scene.cycles.sampling_pattern = 'TABULATED_SOBOL'
scene.cycles.use_light_tree = False
scene.view_settings.view_transform = 'Filmic'
bpy.context.view_layer.update()

# ---- added for rendering (the .blend has no active camera and no usable light): camera, sun
cam_auto = bpy.data.cameras.new('AutoCamera')
cam_auto.lens = 50.0
cam_auto.sensor_width = 36.0
cam_auto.clip_end = 1000.0
ob_auto_camera = bpy.data.objects.new('AutoCamera', cam_auto)
scene.collection.objects.link(ob_auto_camera)
ob_auto_camera.location = (6.54237, -7.85084, 5.24625)
ob_auto_camera.rotation_euler = (1.09748, -7.21219e-08, 0.694738)
scene.camera = ob_auto_camera
light_auto_sun = bpy.data.lights.new('AutoSun', 'SUN')
light_auto_sun.energy = 3.0
light_auto_sun.angle = 0.0523599
ob_auto_sun = bpy.data.objects.new('AutoSun', light_auto_sun)
scene.collection.objects.link(ob_auto_sun)
ob_auto_sun.rotation_euler = (0.872665, 0.174533, 0.523599)
bpy.context.view_layer.update()

